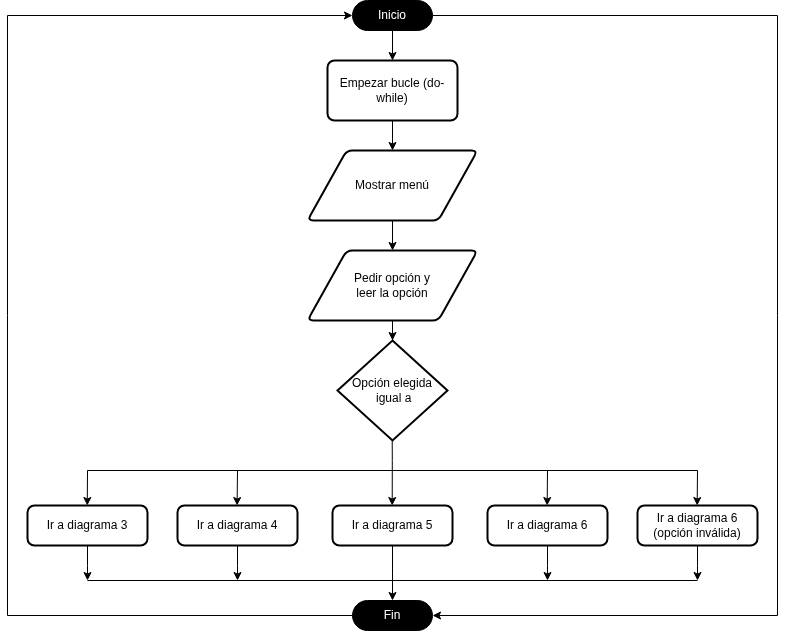

The diagram above was exported from draw.io. Its source (the exported page's mxGraphModel, read from the mxfile embedded in the PNG):
<mxGraphModel dx="770" dy="694" grid="1" gridSize="10" guides="1" tooltips="1" connect="1" arrows="1" fold="1" page="1" pageScale="1" pageWidth="827" pageHeight="1169" math="0" shadow="0">
  <root>
    <mxCell id="0" />
    <mxCell id="1" parent="0" />
    <mxCell id="2" style="edgeStyle=orthogonalEdgeStyle;rounded=0;orthogonalLoop=1;jettySize=auto;html=1;entryX=0.5;entryY=0;entryDx=0;entryDy=0;" edge="1" parent="1" target="6">
      <mxGeometry relative="1" as="geometry">
        <mxPoint x="405" y="90" as="sourcePoint" />
      </mxGeometry>
    </mxCell>
    <mxCell id="3" value="Fin" style="html=1;dashed=0;whiteSpace=wrap;shape=mxgraph.dfd.start;fillColor=#000000;fontColor=light-dark(#ffffff, #ededed);" vertex="1" parent="1">
      <mxGeometry x="365" y="660" width="80" height="30" as="geometry" />
    </mxCell>
    <mxCell id="11" style="edgeStyle=orthogonalEdgeStyle;rounded=0;orthogonalLoop=1;jettySize=auto;html=1;entryX=0.5;entryY=0;entryDx=0;entryDy=0;" edge="1" parent="1" source="4" target="10">
      <mxGeometry relative="1" as="geometry" />
    </mxCell>
    <mxCell id="4" value="Mostrar menú" style="shape=parallelogram;html=1;strokeWidth=2;perimeter=parallelogramPerimeter;whiteSpace=wrap;rounded=1;arcSize=12;size=0.23;" vertex="1" parent="1">
      <mxGeometry x="320" y="210" width="170" height="70" as="geometry" />
    </mxCell>
    <mxCell id="5" style="edgeStyle=orthogonalEdgeStyle;rounded=0;orthogonalLoop=1;jettySize=auto;html=1;entryX=0.5;entryY=0;entryDx=0;entryDy=0;" edge="1" parent="1" source="6" target="4">
      <mxGeometry relative="1" as="geometry" />
    </mxCell>
    <mxCell id="6" value="Empezar bucle (do-while)" style="rounded=1;whiteSpace=wrap;html=1;absoluteArcSize=1;arcSize=14;strokeWidth=2;" vertex="1" parent="1">
      <mxGeometry x="340" y="120" width="130" height="60" as="geometry" />
    </mxCell>
    <mxCell id="8" value="Inicio" style="html=1;dashed=0;whiteSpace=wrap;shape=mxgraph.dfd.start;fillColor=#000000;fontColor=light-dark(#ffffff, #ededed);" vertex="1" parent="1">
      <mxGeometry x="365" y="60" width="80" height="30" as="geometry" />
    </mxCell>
    <mxCell id="18" style="edgeStyle=orthogonalEdgeStyle;rounded=0;orthogonalLoop=1;jettySize=auto;html=1;entryX=0.5;entryY=0;entryDx=0;entryDy=0;" edge="1" parent="1">
      <mxGeometry relative="1" as="geometry">
        <mxPoint x="404.71" y="500" as="sourcePoint" />
        <mxPoint x="404.71" y="565" as="targetPoint" />
        <Array as="points">
          <mxPoint x="404.71" y="520" />
          <mxPoint x="404.71" y="520" />
        </Array>
      </mxGeometry>
    </mxCell>
    <mxCell id="9" value="Opción elegida&lt;br&gt;&amp;nbsp;igual a" style="strokeWidth=2;html=1;shape=mxgraph.flowchart.decision;whiteSpace=wrap;" vertex="1" parent="1">
      <mxGeometry x="350" y="400" width="110" height="100" as="geometry" />
    </mxCell>
    <mxCell id="10" value="Pedir opción y &lt;br&gt;leer la opción" style="shape=parallelogram;html=1;strokeWidth=2;perimeter=parallelogramPerimeter;whiteSpace=wrap;rounded=1;arcSize=12;size=0.23;" vertex="1" parent="1">
      <mxGeometry x="320" y="310" width="170" height="70" as="geometry" />
    </mxCell>
    <mxCell id="12" style="edgeStyle=orthogonalEdgeStyle;rounded=0;orthogonalLoop=1;jettySize=auto;html=1;entryX=0.5;entryY=0;entryDx=0;entryDy=0;entryPerimeter=0;" edge="1" parent="1" source="10" target="9">
      <mxGeometry relative="1" as="geometry" />
    </mxCell>
    <mxCell id="27" style="edgeStyle=orthogonalEdgeStyle;rounded=0;orthogonalLoop=1;jettySize=auto;html=1;" edge="1" parent="1" source="13">
      <mxGeometry relative="1" as="geometry">
        <mxPoint x="100" y="640" as="targetPoint" />
      </mxGeometry>
    </mxCell>
    <mxCell id="13" value="Ir a diagrama 3" style="rounded=1;whiteSpace=wrap;html=1;absoluteArcSize=1;arcSize=14;strokeWidth=2;" vertex="1" parent="1">
      <mxGeometry x="40" y="565" width="120" height="40" as="geometry" />
    </mxCell>
    <mxCell id="28" style="edgeStyle=orthogonalEdgeStyle;rounded=0;orthogonalLoop=1;jettySize=auto;html=1;" edge="1" parent="1" source="14">
      <mxGeometry relative="1" as="geometry">
        <mxPoint x="250" y="640" as="targetPoint" />
      </mxGeometry>
    </mxCell>
    <mxCell id="14" value="Ir a diagrama 4" style="rounded=1;whiteSpace=wrap;html=1;absoluteArcSize=1;arcSize=14;strokeWidth=2;" vertex="1" parent="1">
      <mxGeometry x="190" y="565" width="120" height="40" as="geometry" />
    </mxCell>
    <mxCell id="29" style="edgeStyle=orthogonalEdgeStyle;rounded=0;orthogonalLoop=1;jettySize=auto;html=1;" edge="1" parent="1" source="15">
      <mxGeometry relative="1" as="geometry">
        <mxPoint x="405" y="660" as="targetPoint" />
      </mxGeometry>
    </mxCell>
    <mxCell id="15" value="Ir a diagrama 5" style="rounded=1;whiteSpace=wrap;html=1;absoluteArcSize=1;arcSize=14;strokeWidth=2;" vertex="1" parent="1">
      <mxGeometry x="345" y="565" width="120" height="40" as="geometry" />
    </mxCell>
    <mxCell id="30" style="edgeStyle=orthogonalEdgeStyle;rounded=0;orthogonalLoop=1;jettySize=auto;html=1;" edge="1" parent="1" source="16">
      <mxGeometry relative="1" as="geometry">
        <mxPoint x="560" y="640" as="targetPoint" />
      </mxGeometry>
    </mxCell>
    <mxCell id="16" value="Ir a diagrama 6" style="rounded=1;whiteSpace=wrap;html=1;absoluteArcSize=1;arcSize=14;strokeWidth=2;" vertex="1" parent="1">
      <mxGeometry x="500" y="565" width="120" height="40" as="geometry" />
    </mxCell>
    <mxCell id="31" style="edgeStyle=orthogonalEdgeStyle;rounded=0;orthogonalLoop=1;jettySize=auto;html=1;" edge="1" parent="1" source="17">
      <mxGeometry relative="1" as="geometry">
        <mxPoint x="710" y="640" as="targetPoint" />
      </mxGeometry>
    </mxCell>
    <mxCell id="17" value="Ir a diagrama 6 (opción inválida)" style="rounded=1;whiteSpace=wrap;html=1;absoluteArcSize=1;arcSize=14;strokeWidth=2;" vertex="1" parent="1">
      <mxGeometry x="650" y="565" width="120" height="40" as="geometry" />
    </mxCell>
    <mxCell id="20" value="" style="endArrow=classic;html=1;rounded=0;entryX=0.5;entryY=0;entryDx=0;entryDy=0;" edge="1" parent="1">
      <mxGeometry width="50" height="50" relative="1" as="geometry">
        <mxPoint x="250" y="530" as="sourcePoint" />
        <mxPoint x="249.58" y="565" as="targetPoint" />
      </mxGeometry>
    </mxCell>
    <mxCell id="21" value="" style="endArrow=classic;html=1;rounded=0;entryX=0.5;entryY=0;entryDx=0;entryDy=0;" edge="1" parent="1">
      <mxGeometry width="50" height="50" relative="1" as="geometry">
        <mxPoint x="560" y="530" as="sourcePoint" />
        <mxPoint x="559.6600000000001" y="565" as="targetPoint" />
      </mxGeometry>
    </mxCell>
    <mxCell id="23" value="" style="endArrow=classic;html=1;rounded=0;entryX=0.5;entryY=0;entryDx=0;entryDy=0;" edge="1" parent="1">
      <mxGeometry width="50" height="50" relative="1" as="geometry">
        <mxPoint x="710" y="530" as="sourcePoint" />
        <mxPoint x="709.6600000000001" y="565" as="targetPoint" />
      </mxGeometry>
    </mxCell>
    <mxCell id="24" value="" style="endArrow=none;html=1;rounded=0;" edge="1" parent="1">
      <mxGeometry width="50" height="50" relative="1" as="geometry">
        <mxPoint x="100" y="530" as="sourcePoint" />
        <mxPoint x="710" y="530" as="targetPoint" />
      </mxGeometry>
    </mxCell>
    <mxCell id="25" value="" style="endArrow=classic;html=1;rounded=0;entryX=0.5;entryY=0;entryDx=0;entryDy=0;" edge="1" parent="1">
      <mxGeometry width="50" height="50" relative="1" as="geometry">
        <mxPoint x="100" y="530" as="sourcePoint" />
        <mxPoint x="99.76000000000005" y="565" as="targetPoint" />
      </mxGeometry>
    </mxCell>
    <mxCell id="26" value="" style="endArrow=none;html=1;rounded=0;" edge="1" parent="1">
      <mxGeometry width="50" height="50" relative="1" as="geometry">
        <mxPoint x="100" y="640" as="sourcePoint" />
        <mxPoint x="710" y="640" as="targetPoint" />
      </mxGeometry>
    </mxCell>
    <mxCell id="32" style="edgeStyle=orthogonalEdgeStyle;rounded=0;orthogonalLoop=1;jettySize=auto;html=1;entryX=1;entryY=0.5;entryDx=0;entryDy=0;entryPerimeter=0;" edge="1" parent="1" source="8" target="3">
      <mxGeometry relative="1" as="geometry">
        <Array as="points">
          <mxPoint x="790" y="75" />
          <mxPoint x="790" y="675" />
        </Array>
      </mxGeometry>
    </mxCell>
    <mxCell id="33" style="edgeStyle=orthogonalEdgeStyle;rounded=0;orthogonalLoop=1;jettySize=auto;html=1;entryX=0;entryY=0.5;entryDx=0;entryDy=0;entryPerimeter=0;" edge="1" parent="1" source="3" target="8">
      <mxGeometry relative="1" as="geometry">
        <Array as="points">
          <mxPoint x="20" y="675" />
          <mxPoint x="20" y="75" />
        </Array>
      </mxGeometry>
    </mxCell>
  </root>
</mxGraphModel>